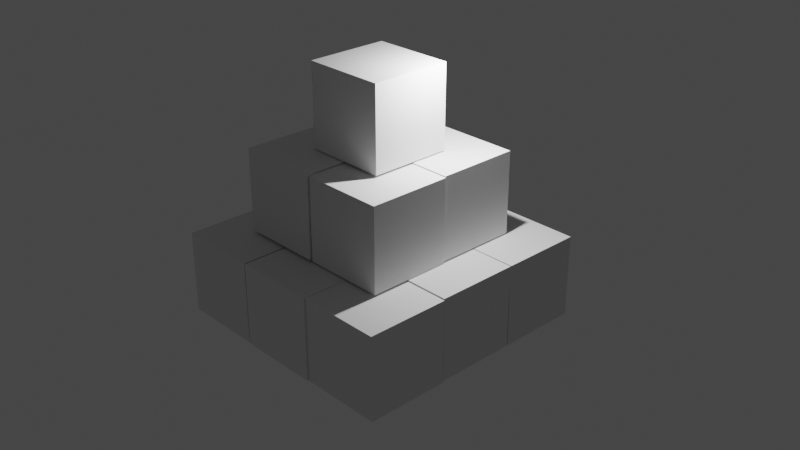 # Source: Piramide.blend  (saved by Blender 3.6.11; exported with 4.5.12 LTS)
import bpy
from mathutils import Matrix  # noqa: F401  (used for matrix-valued properties, if any)

bpy.ops.wm.read_factory_settings(use_empty=True)
scene = bpy.context.scene
scene.name = 'Scene'

# ---- collections
col_collection = bpy.data.collections.new('Collection'); scene.collection.children.link(col_collection)

# ---- materials (node trees are filled in below, after node groups)
mat_material = bpy.data.materials.new('Material')
mat_material.alpha_threshold = 0.0
mat_material.use_transparent_shadow = False
mat_material.roughness = 0.5
mat_material.line_color = (0.0, 0.0, 0.0, 1.0)

# ---- material node trees
mat_material.use_nodes = True; mat_material.node_tree.nodes.clear()
_N = mat_material.node_tree.nodes; _L = mat_material.node_tree.links
n0 = _N.new('ShaderNodeOutputMaterial'); n0.name = 'Material Output'; n0.location = (300, 300)
n1 = _N.new('ShaderNodeBsdfPrincipled'); n1.name = 'Principled BSDF'; n1.location = (10, 300)
n1.distribution = 'GGX'
n1.subsurface_method = 'RANDOM_WALK_SKIN'
n1.inputs[3].default_value = 1.45
n1.inputs[27].default_value = (0.0, 0.0, 0.0, 1.0)
n1.inputs[28].default_value = 1.0
_L.new(n1.outputs[0], n0.inputs[0])
n0.is_active_output = True

# ---- world
world_world = bpy.data.worlds.new('World'); scene.world = world_world
world_world.use_nodes = True; world_world.node_tree.nodes.clear()
_N = world_world.node_tree.nodes; _L = world_world.node_tree.links
n0 = _N.new('ShaderNodeOutputWorld'); n0.name = 'World Output'; n0.location = (300, 300)
n1 = _N.new('ShaderNodeBackground'); n1.name = 'Background'; n1.location = (10, 300)
n1.inputs[0].default_value = (0.05088, 0.05088, 0.05088, 1.0)
_L.new(n1.outputs[0], n0.inputs[0])
n0.is_active_output = True
world_world.color = (0.05088, 0.05088, 0.05088)
world_world.use_sun_shadow = False
world_world.sun_shadow_jitter_overblur = 0.0

# ---- cameras
cam_camera = bpy.data.cameras.new('Camera')
cam_camera.clip_end = 100.0
cam_camera.ortho_scale = 7.314

# ---- lights
light_light = bpy.data.lights.new('Light', 'POINT')
light_light.transmission_factor = 0.0
light_light.energy = 1000.0
light_light.shadow_soft_size = 0.1
light_light.shadow_maximum_resolution = 0.006
light_light.use_absolute_resolution = True

# ---- meshes
me_cube = bpy.data.meshes.new('Cube')
me_cube.from_pydata([(1.0, 1.0, 1.0), (1.0, 1.0, -1.0), (1.0, -1.0, 1.0), (1.0, -1.0, -1.0), (-1.0, 1.0, 1.0), (-1.0, 1.0, -1.0), (-1.0, -1.0, 1.0), (-1.0, -1.0, -1.0)], [], [(0, 4, 6, 2), (3, 2, 6, 7), (7, 6, 4, 5), (5, 1, 3, 7), (1, 0, 2, 3), (5, 4, 0, 1)])
_uv = me_cube.uv_layers.new(name='UVMap')
_uv.uv.foreach_set('vector', [0.625, 0.5, 0.875, 0.5, 0.875, 0.75, 0.625, 0.75, 0.375, 0.75, 0.625, 0.75, 0.625, 1.0, 0.375, 1.0, 0.375, 0.0, 0.625, 0.0, 0.625, 0.25, 0.375, 0.25, 0.125, 0.5, 0.375, 0.5, 0.375, 0.75, 0.125, 0.75, 0.375, 0.5, 0.625, 0.5, 0.625, 0.75, 0.375, 0.75, 0.375, 0.25, 0.625, 0.25, 0.625, 0.5, 0.375, 0.5])
me_cube.materials.append(mat_material)
me_cube.use_mirror_vertex_groups = False
me_cube.update()
me_cube_001 = bpy.data.meshes.new('Cube.001')
me_cube_001.from_pydata([(1.0, 1.0, 1.0), (1.0, 1.0, -1.0), (1.0, -1.0, 1.0), (1.0, -1.0, -1.0), (-1.0, 1.0, 1.0), (-1.0, 1.0, -1.0), (-1.0, -1.0, 1.0), (-1.0, -1.0, -1.0)], [], [(0, 4, 6, 2), (3, 2, 6, 7), (7, 6, 4, 5), (5, 1, 3, 7), (1, 0, 2, 3), (5, 4, 0, 1)])
_uv = me_cube_001.uv_layers.new(name='UVMap')
_uv.uv.foreach_set('vector', [0.625, 0.5, 0.875, 0.5, 0.875, 0.75, 0.625, 0.75, 0.375, 0.75, 0.625, 0.75, 0.625, 1.0, 0.375, 1.0, 0.375, 0.0, 0.625, 0.0, 0.625, 0.25, 0.375, 0.25, 0.125, 0.5, 0.375, 0.5, 0.375, 0.75, 0.125, 0.75, 0.375, 0.5, 0.625, 0.5, 0.625, 0.75, 0.375, 0.75, 0.375, 0.25, 0.625, 0.25, 0.625, 0.5, 0.375, 0.5])
me_cube_001.materials.append(mat_material)
me_cube_001.use_mirror_vertex_groups = False
me_cube_001.update()
me_cube_002 = bpy.data.meshes.new('Cube.002')
me_cube_002.from_pydata([(1.0, 1.0, 1.0), (1.0, 1.0, -1.0), (1.0, -1.0, 1.0), (1.0, -1.0, -1.0), (-1.0, 1.0, 1.0), (-1.0, 1.0, -1.0), (-1.0, -1.0, 1.0), (-1.0, -1.0, -1.0)], [], [(0, 4, 6, 2), (3, 2, 6, 7), (7, 6, 4, 5), (5, 1, 3, 7), (1, 0, 2, 3), (5, 4, 0, 1)])
_uv = me_cube_002.uv_layers.new(name='UVMap')
_uv.uv.foreach_set('vector', [0.625, 0.5, 0.875, 0.5, 0.875, 0.75, 0.625, 0.75, 0.375, 0.75, 0.625, 0.75, 0.625, 1.0, 0.375, 1.0, 0.375, 0.0, 0.625, 0.0, 0.625, 0.25, 0.375, 0.25, 0.125, 0.5, 0.375, 0.5, 0.375, 0.75, 0.125, 0.75, 0.375, 0.5, 0.625, 0.5, 0.625, 0.75, 0.375, 0.75, 0.375, 0.25, 0.625, 0.25, 0.625, 0.5, 0.375, 0.5])
me_cube_002.materials.append(mat_material)
me_cube_002.use_mirror_vertex_groups = False
me_cube_002.update()
me_cube_003 = bpy.data.meshes.new('Cube.003')
me_cube_003.from_pydata([(1.0, 1.0, 1.0), (1.0, 1.0, -1.0), (1.0, -1.0, 1.0), (1.0, -1.0, -1.0), (-1.0, 1.0, 1.0), (-1.0, 1.0, -1.0), (-1.0, -1.0, 1.0), (-1.0, -1.0, -1.0)], [], [(0, 4, 6, 2), (3, 2, 6, 7), (7, 6, 4, 5), (5, 1, 3, 7), (1, 0, 2, 3), (5, 4, 0, 1)])
_uv = me_cube_003.uv_layers.new(name='UVMap')
_uv.uv.foreach_set('vector', [0.625, 0.5, 0.875, 0.5, 0.875, 0.75, 0.625, 0.75, 0.375, 0.75, 0.625, 0.75, 0.625, 1.0, 0.375, 1.0, 0.375, 0.0, 0.625, 0.0, 0.625, 0.25, 0.375, 0.25, 0.125, 0.5, 0.375, 0.5, 0.375, 0.75, 0.125, 0.75, 0.375, 0.5, 0.625, 0.5, 0.625, 0.75, 0.375, 0.75, 0.375, 0.25, 0.625, 0.25, 0.625, 0.5, 0.375, 0.5])
me_cube_003.materials.append(mat_material)
me_cube_003.use_mirror_vertex_groups = False
me_cube_003.update()
me_cube_004 = bpy.data.meshes.new('Cube.004')
me_cube_004.from_pydata([(1.0, 1.0, 1.0), (1.0, 1.0, -1.0), (1.0, -1.0, 1.0), (1.0, -1.0, -1.0), (-1.0, 1.0, 1.0), (-1.0, 1.0, -1.0), (-1.0, -1.0, 1.0), (-1.0, -1.0, -1.0)], [], [(0, 4, 6, 2), (3, 2, 6, 7), (7, 6, 4, 5), (5, 1, 3, 7), (1, 0, 2, 3), (5, 4, 0, 1)])
_uv = me_cube_004.uv_layers.new(name='UVMap')
_uv.uv.foreach_set('vector', [0.625, 0.5, 0.875, 0.5, 0.875, 0.75, 0.625, 0.75, 0.375, 0.75, 0.625, 0.75, 0.625, 1.0, 0.375, 1.0, 0.375, 0.0, 0.625, 0.0, 0.625, 0.25, 0.375, 0.25, 0.125, 0.5, 0.375, 0.5, 0.375, 0.75, 0.125, 0.75, 0.375, 0.5, 0.625, 0.5, 0.625, 0.75, 0.375, 0.75, 0.375, 0.25, 0.625, 0.25, 0.625, 0.5, 0.375, 0.5])
me_cube_004.materials.append(mat_material)
me_cube_004.use_mirror_vertex_groups = False
me_cube_004.update()
me_cube_005 = bpy.data.meshes.new('Cube.005')
me_cube_005.from_pydata([(1.0, 1.0, 1.0), (1.0, 1.0, -1.0), (1.0, -1.0, 1.0), (1.0, -1.0, -1.0), (-1.0, 1.0, 1.0), (-1.0, 1.0, -1.0), (-1.0, -1.0, 1.0), (-1.0, -1.0, -1.0)], [], [(0, 4, 6, 2), (3, 2, 6, 7), (7, 6, 4, 5), (5, 1, 3, 7), (1, 0, 2, 3), (5, 4, 0, 1)])
_uv = me_cube_005.uv_layers.new(name='UVMap')
_uv.uv.foreach_set('vector', [0.625, 0.5, 0.875, 0.5, 0.875, 0.75, 0.625, 0.75, 0.375, 0.75, 0.625, 0.75, 0.625, 1.0, 0.375, 1.0, 0.375, 0.0, 0.625, 0.0, 0.625, 0.25, 0.375, 0.25, 0.125, 0.5, 0.375, 0.5, 0.375, 0.75, 0.125, 0.75, 0.375, 0.5, 0.625, 0.5, 0.625, 0.75, 0.375, 0.75, 0.375, 0.25, 0.625, 0.25, 0.625, 0.5, 0.375, 0.5])
me_cube_005.materials.append(mat_material)
me_cube_005.use_mirror_vertex_groups = False
me_cube_005.update()
me_cube_006 = bpy.data.meshes.new('Cube.006')
me_cube_006.from_pydata([(1.0, 1.0, 1.0), (1.0, 1.0, -1.0), (1.0, -1.0, 1.0), (1.0, -1.0, -1.0), (-1.0, 1.0, 1.0), (-1.0, 1.0, -1.0), (-1.0, -1.0, 1.0), (-1.0, -1.0, -1.0)], [], [(0, 4, 6, 2), (3, 2, 6, 7), (7, 6, 4, 5), (5, 1, 3, 7), (1, 0, 2, 3), (5, 4, 0, 1)])
_uv = me_cube_006.uv_layers.new(name='UVMap')
_uv.uv.foreach_set('vector', [0.625, 0.5, 0.875, 0.5, 0.875, 0.75, 0.625, 0.75, 0.375, 0.75, 0.625, 0.75, 0.625, 1.0, 0.375, 1.0, 0.375, 0.0, 0.625, 0.0, 0.625, 0.25, 0.375, 0.25, 0.125, 0.5, 0.375, 0.5, 0.375, 0.75, 0.125, 0.75, 0.375, 0.5, 0.625, 0.5, 0.625, 0.75, 0.375, 0.75, 0.375, 0.25, 0.625, 0.25, 0.625, 0.5, 0.375, 0.5])
me_cube_006.materials.append(mat_material)
me_cube_006.use_mirror_vertex_groups = False
me_cube_006.update()
me_cube_007 = bpy.data.meshes.new('Cube.007')
me_cube_007.from_pydata([(1.0, 1.0, 1.0), (1.0, 1.0, -1.0), (1.0, -1.0, 1.0), (1.0, -1.0, -1.0), (-1.0, 1.0, 1.0), (-1.0, 1.0, -1.0), (-1.0, -1.0, 1.0), (-1.0, -1.0, -1.0)], [], [(0, 4, 6, 2), (3, 2, 6, 7), (7, 6, 4, 5), (5, 1, 3, 7), (1, 0, 2, 3), (5, 4, 0, 1)])
_uv = me_cube_007.uv_layers.new(name='UVMap')
_uv.uv.foreach_set('vector', [0.625, 0.5, 0.875, 0.5, 0.875, 0.75, 0.625, 0.75, 0.375, 0.75, 0.625, 0.75, 0.625, 1.0, 0.375, 1.0, 0.375, 0.0, 0.625, 0.0, 0.625, 0.25, 0.375, 0.25, 0.125, 0.5, 0.375, 0.5, 0.375, 0.75, 0.125, 0.75, 0.375, 0.5, 0.625, 0.5, 0.625, 0.75, 0.375, 0.75, 0.375, 0.25, 0.625, 0.25, 0.625, 0.5, 0.375, 0.5])
me_cube_007.materials.append(mat_material)
me_cube_007.use_mirror_vertex_groups = False
me_cube_007.update()
me_cube_008 = bpy.data.meshes.new('Cube.008')
me_cube_008.from_pydata([(1.0, 1.0, 1.0), (1.0, 1.0, -1.0), (1.0, -1.0, 1.0), (1.0, -1.0, -1.0), (-1.0, 1.0, 1.0), (-1.0, 1.0, -1.0), (-1.0, -1.0, 1.0), (-1.0, -1.0, -1.0)], [], [(0, 4, 6, 2), (3, 2, 6, 7), (7, 6, 4, 5), (5, 1, 3, 7), (1, 0, 2, 3), (5, 4, 0, 1)])
_uv = me_cube_008.uv_layers.new(name='UVMap')
_uv.uv.foreach_set('vector', [0.625, 0.5, 0.875, 0.5, 0.875, 0.75, 0.625, 0.75, 0.375, 0.75, 0.625, 0.75, 0.625, 1.0, 0.375, 1.0, 0.375, 0.0, 0.625, 0.0, 0.625, 0.25, 0.375, 0.25, 0.125, 0.5, 0.375, 0.5, 0.375, 0.75, 0.125, 0.75, 0.375, 0.5, 0.625, 0.5, 0.625, 0.75, 0.375, 0.75, 0.375, 0.25, 0.625, 0.25, 0.625, 0.5, 0.375, 0.5])
me_cube_008.materials.append(mat_material)
me_cube_008.use_mirror_vertex_groups = False
me_cube_008.update()
me_cubo = bpy.data.meshes.new('Cubo')
me_cubo.from_pydata([(-1.0, -1.0, -1.0), (-1.0, -1.0, 1.0), (-1.0, 1.0, -1.0), (-1.0, 1.0, 1.0), (1.0, -1.0, -1.0), (1.0, -1.0, 1.0), (1.0, 1.0, -1.0), (1.0, 1.0, 1.0)], [], [(0, 1, 3, 2), (2, 3, 7, 6), (6, 7, 5, 4), (4, 5, 1, 0), (2, 6, 4, 0), (7, 3, 1, 5)])
_uv = me_cubo.uv_layers.new(name='MapaUV')
_uv.uv.foreach_set('vector', [0.375, 0.0, 0.625, 0.0, 0.625, 0.25, 0.375, 0.25, 0.375, 0.25, 0.625, 0.25, 0.625, 0.5, 0.375, 0.5, 0.375, 0.5, 0.625, 0.5, 0.625, 0.75, 0.375, 0.75, 0.375, 0.75, 0.625, 0.75, 0.625, 1.0, 0.375, 1.0, 0.125, 0.5, 0.375, 0.5, 0.375, 0.75, 0.125, 0.75, 0.625, 0.5, 0.875, 0.5, 0.875, 0.75, 0.625, 0.75])
me_cubo.update()
me_cubo_001 = bpy.data.meshes.new('Cubo.001')
me_cubo_001.from_pydata([(-1.0, -1.0, -1.0), (-1.0, -1.0, 1.0), (-1.0, 1.0, -1.0), (-1.0, 1.0, 1.0), (1.0, -1.0, -1.0), (1.0, -1.0, 1.0), (1.0, 1.0, -1.0), (1.0, 1.0, 1.0)], [], [(0, 1, 3, 2), (2, 3, 7, 6), (6, 7, 5, 4), (4, 5, 1, 0), (2, 6, 4, 0), (7, 3, 1, 5)])
_uv = me_cubo_001.uv_layers.new(name='MapaUV')
_uv.uv.foreach_set('vector', [0.375, 0.0, 0.625, 0.0, 0.625, 0.25, 0.375, 0.25, 0.375, 0.25, 0.625, 0.25, 0.625, 0.5, 0.375, 0.5, 0.375, 0.5, 0.625, 0.5, 0.625, 0.75, 0.375, 0.75, 0.375, 0.75, 0.625, 0.75, 0.625, 1.0, 0.375, 1.0, 0.125, 0.5, 0.375, 0.5, 0.375, 0.75, 0.125, 0.75, 0.625, 0.5, 0.875, 0.5, 0.875, 0.75, 0.625, 0.75])
me_cubo_001.update()
me_cubo_002 = bpy.data.meshes.new('Cubo.002')
me_cubo_002.from_pydata([(-1.0, -1.0, -1.0), (-1.0, -1.0, 1.0), (-1.0, 1.0, -1.0), (-1.0, 1.0, 1.0), (1.0, -1.0, -1.0), (1.0, -1.0, 1.0), (1.0, 1.0, -1.0), (1.0, 1.0, 1.0)], [], [(0, 1, 3, 2), (2, 3, 7, 6), (6, 7, 5, 4), (4, 5, 1, 0), (2, 6, 4, 0), (7, 3, 1, 5)])
_uv = me_cubo_002.uv_layers.new(name='MapaUV')
_uv.uv.foreach_set('vector', [0.375, 0.0, 0.625, 0.0, 0.625, 0.25, 0.375, 0.25, 0.375, 0.25, 0.625, 0.25, 0.625, 0.5, 0.375, 0.5, 0.375, 0.5, 0.625, 0.5, 0.625, 0.75, 0.375, 0.75, 0.375, 0.75, 0.625, 0.75, 0.625, 1.0, 0.375, 1.0, 0.125, 0.5, 0.375, 0.5, 0.375, 0.75, 0.125, 0.75, 0.625, 0.5, 0.875, 0.5, 0.875, 0.75, 0.625, 0.75])
me_cubo_002.update()
me_cubo_003 = bpy.data.meshes.new('Cubo.003')
me_cubo_003.from_pydata([(-1.0, -1.0, -1.0), (-1.0, -1.0, 1.0), (-1.0, 1.0, -1.0), (-1.0, 1.0, 1.0), (1.0, -1.0, -1.0), (1.0, -1.0, 1.0), (1.0, 1.0, -1.0), (1.0, 1.0, 1.0)], [], [(0, 1, 3, 2), (2, 3, 7, 6), (6, 7, 5, 4), (4, 5, 1, 0), (2, 6, 4, 0), (7, 3, 1, 5)])
_uv = me_cubo_003.uv_layers.new(name='MapaUV')
_uv.uv.foreach_set('vector', [0.375, 0.0, 0.625, 0.0, 0.625, 0.25, 0.375, 0.25, 0.375, 0.25, 0.625, 0.25, 0.625, 0.5, 0.375, 0.5, 0.375, 0.5, 0.625, 0.5, 0.625, 0.75, 0.375, 0.75, 0.375, 0.75, 0.625, 0.75, 0.625, 1.0, 0.375, 1.0, 0.125, 0.5, 0.375, 0.5, 0.375, 0.75, 0.125, 0.75, 0.625, 0.5, 0.875, 0.5, 0.875, 0.75, 0.625, 0.75])
me_cubo_003.update()
me_cubo_004 = bpy.data.meshes.new('Cubo.004')
me_cubo_004.from_pydata([(-1.0, -1.0, -1.0), (-1.0, -1.0, 1.0), (-1.0, 1.0, -1.0), (-1.0, 1.0, 1.0), (1.0, -1.0, -1.0), (1.0, -1.0, 1.0), (1.0, 1.0, -1.0), (1.0, 1.0, 1.0)], [], [(0, 1, 3, 2), (2, 3, 7, 6), (6, 7, 5, 4), (4, 5, 1, 0), (2, 6, 4, 0), (7, 3, 1, 5)])
_uv = me_cubo_004.uv_layers.new(name='MapaUV')
_uv.uv.foreach_set('vector', [0.375, 0.0, 0.625, 0.0, 0.625, 0.25, 0.375, 0.25, 0.375, 0.25, 0.625, 0.25, 0.625, 0.5, 0.375, 0.5, 0.375, 0.5, 0.625, 0.5, 0.625, 0.75, 0.375, 0.75, 0.375, 0.75, 0.625, 0.75, 0.625, 1.0, 0.375, 1.0, 0.125, 0.5, 0.375, 0.5, 0.375, 0.75, 0.125, 0.75, 0.625, 0.5, 0.875, 0.5, 0.875, 0.75, 0.625, 0.75])
me_cubo_004.update()

# ---- objects
ob_cube = bpy.data.objects.new('Cube', me_cube)
ob_light = bpy.data.objects.new('Light', light_light)
ob_camera = bpy.data.objects.new('Camera', cam_camera)
ob_cube_001 = bpy.data.objects.new('Cube.001', me_cube_001)
ob_cube_002 = bpy.data.objects.new('Cube.002', me_cube_002)
ob_cube_003 = bpy.data.objects.new('Cube.003', me_cube_003)
ob_cube_004 = bpy.data.objects.new('Cube.004', me_cube_004)
ob_cube_005 = bpy.data.objects.new('Cube.005', me_cube_005)
ob_cube_006 = bpy.data.objects.new('Cube.006', me_cube_006)
ob_cube_007 = bpy.data.objects.new('Cube.007', me_cube_007)
ob_cube_008 = bpy.data.objects.new('Cube.008', me_cube_008)
ob_cubo = bpy.data.objects.new('Cubo', me_cubo)
ob_cubo_001 = bpy.data.objects.new('Cubo.001', me_cubo_001)
ob_cubo_002 = bpy.data.objects.new('Cubo.002', me_cubo_002)
ob_cubo_003 = bpy.data.objects.new('Cubo.003', me_cubo_003)
ob_cubo_004 = bpy.data.objects.new('Cubo.004', me_cubo_004)

# ---- transforms, parenting, visibility, modifiers, constraints
ob_cube.location = (0.02346, 0.05846, 0.04075)
ob_cube.lock_rotations_4d = False
ob_cube.empty_display_type = 'ARROWS'
ob_cube.lineart.crease_threshold = 0.0
ob_light.location = (4.076, 1.005, 5.904)
ob_light.rotation_euler = (0.6503, 0.05522, 1.866)
ob_light.lock_rotations_4d = False
ob_light.empty_display_type = 'ARROWS'
ob_light.color = (0.0, 0.0, 0.0, 0.0)
ob_light.lineart.crease_threshold = 0.0
ob_camera.location = (18.62, -14.93, 12.39)
ob_camera.rotation_euler = (1.109, 0.0, 0.8149)
ob_camera.scale = (1.926, 9.175, 4.927)
ob_camera.lock_rotations_4d = False
ob_camera.empty_display_type = 'ARROWS'
ob_camera.color = (0.0, 0.0, 0.0, 0.0)
ob_camera.display_type = 'WIRE'
ob_camera.lineart.crease_threshold = 0.0
ob_cube_001.location = (0.026, 2.077, 0.04337)
ob_cube_001.lock_rotations_4d = False
ob_cube_001.empty_display_type = 'ARROWS'
ob_cube_001.lineart.crease_threshold = 0.0
ob_cube_002.location = (0.02947, -1.953, 0.007194)
ob_cube_002.lock_rotations_4d = False
ob_cube_002.empty_display_type = 'ARROWS'
ob_cube_002.lineart.crease_threshold = 0.0
ob_cube_003.location = (2.075, 0.03718, 0.0442)
ob_cube_003.lock_rotations_4d = False
ob_cube_003.empty_display_type = 'ARROWS'
ob_cube_003.lineart.crease_threshold = 0.0
ob_cube_004.location = (2.078, 2.055, 0.04681)
ob_cube_004.lock_rotations_4d = False
ob_cube_004.empty_display_type = 'ARROWS'
ob_cube_004.lineart.crease_threshold = 0.0
ob_cube_005.location = (2.081, -1.974, 0.01064)
ob_cube_005.lock_rotations_4d = False
ob_cube_005.empty_display_type = 'ARROWS'
ob_cube_005.lineart.crease_threshold = 0.0
ob_cube_006.location = (4.081, 0.0777, 0.03546)
ob_cube_006.lock_rotations_4d = False
ob_cube_006.empty_display_type = 'ARROWS'
ob_cube_006.lineart.crease_threshold = 0.0
ob_cube_007.location = (4.084, 2.096, 0.03807)
ob_cube_007.lock_rotations_4d = False
ob_cube_007.empty_display_type = 'ARROWS'
ob_cube_007.lineart.crease_threshold = 0.0
ob_cube_008.location = (4.087, -1.933, 0.001896)
ob_cube_008.lock_rotations_4d = False
ob_cube_008.empty_display_type = 'ARROWS'
ob_cube_008.lineart.crease_threshold = 0.0
ob_cubo.location = (1.015, 1.119, 2.078)
ob_cubo_001.location = (3.002, 1.145, 2.071)
ob_cubo_002.location = (3.024, -0.8722, 2.05)
ob_cubo_003.location = (0.9855, -0.9149, 2.078)
ob_cubo_004.location = (2.05, 0.07556, 4.101)

# ---- collection membership
col_collection.objects.link(ob_cube)
col_collection.objects.link(ob_light)
col_collection.objects.link(ob_camera)
col_collection.objects.link(ob_cube_001)
col_collection.objects.link(ob_cube_002)
col_collection.objects.link(ob_cube_003)
col_collection.objects.link(ob_cube_004)
col_collection.objects.link(ob_cube_005)
col_collection.objects.link(ob_cube_006)
col_collection.objects.link(ob_cube_007)
col_collection.objects.link(ob_cube_008)
col_collection.objects.link(ob_cubo)
col_collection.objects.link(ob_cubo_001)
col_collection.objects.link(ob_cubo_002)
col_collection.objects.link(ob_cubo_003)
col_collection.objects.link(ob_cubo_004)

# ---- scene / render settings (as saved in the file)
scene.camera = ob_camera
scene.frame_start = 1; scene.frame_end = 250; scene.frame_set(1)
scene.render.engine = 'BLENDER_EEVEE_NEXT'
scene.cycles.sampling_pattern = 'TABULATED_SOBOL'
scene.view_settings.view_transform = 'Filmic'
bpy.context.view_layer.update()
